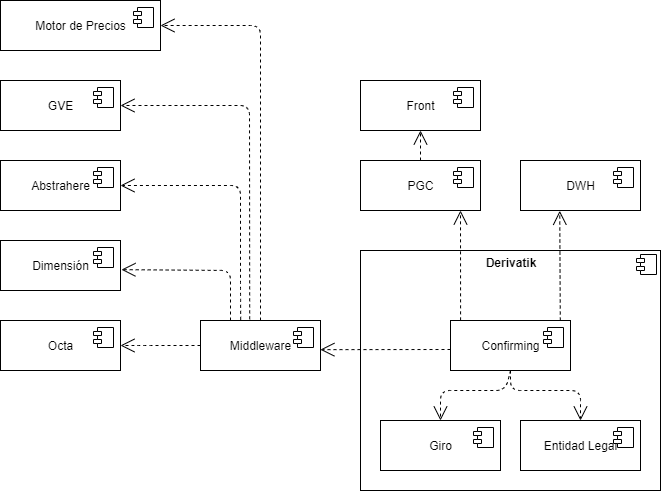

The diagram above was exported from draw.io. Its source (the exported page's mxGraphModel, read from the mxfile embedded in the PNG):
<mxGraphModel dx="1002" dy="581" grid="1" gridSize="10" guides="1" tooltips="1" connect="1" arrows="1" fold="1" page="1" pageScale="1" pageWidth="827" pageHeight="1169" math="0" shadow="0">
  <root>
    <mxCell id="0" />
    <mxCell id="1" parent="0" />
    <mxCell id="MGQWiED7wgW5VHtyudvv-13" value="&lt;p style=&quot;margin: 0px ; margin-top: 6px ; text-align: center&quot;&gt;&lt;b&gt;Derivatik&lt;/b&gt;&lt;/p&gt;" style="align=left;overflow=fill;html=1;dropTarget=0;" vertex="1" parent="1">
      <mxGeometry x="400" y="440" width="300" height="240" as="geometry" />
    </mxCell>
    <mxCell id="MGQWiED7wgW5VHtyudvv-14" value="" style="shape=component;jettyWidth=8;jettyHeight=4;" vertex="1" parent="MGQWiED7wgW5VHtyudvv-13">
      <mxGeometry x="1" width="20" height="20" relative="1" as="geometry">
        <mxPoint x="-24" y="4" as="offset" />
      </mxGeometry>
    </mxCell>
    <mxCell id="MGQWiED7wgW5VHtyudvv-11" value="Confirming" style="html=1;dropTarget=0;" vertex="1" parent="1">
      <mxGeometry x="490" y="510" width="120" height="50" as="geometry" />
    </mxCell>
    <mxCell id="MGQWiED7wgW5VHtyudvv-12" value="" style="shape=component;jettyWidth=8;jettyHeight=4;" vertex="1" parent="MGQWiED7wgW5VHtyudvv-11">
      <mxGeometry x="1" width="20" height="20" relative="1" as="geometry">
        <mxPoint x="-27" y="7" as="offset" />
      </mxGeometry>
    </mxCell>
    <mxCell id="MGQWiED7wgW5VHtyudvv-15" value="Giro" style="html=1;dropTarget=0;" vertex="1" parent="1">
      <mxGeometry x="420" y="610" width="120" height="50" as="geometry" />
    </mxCell>
    <mxCell id="MGQWiED7wgW5VHtyudvv-16" value="" style="shape=component;jettyWidth=8;jettyHeight=4;" vertex="1" parent="MGQWiED7wgW5VHtyudvv-15">
      <mxGeometry x="1" width="20" height="20" relative="1" as="geometry">
        <mxPoint x="-27" y="7" as="offset" />
      </mxGeometry>
    </mxCell>
    <mxCell id="MGQWiED7wgW5VHtyudvv-17" value="Entidad Legal" style="html=1;dropTarget=0;" vertex="1" parent="1">
      <mxGeometry x="560" y="610" width="120" height="50" as="geometry" />
    </mxCell>
    <mxCell id="MGQWiED7wgW5VHtyudvv-18" value="" style="shape=component;jettyWidth=8;jettyHeight=4;" vertex="1" parent="MGQWiED7wgW5VHtyudvv-17">
      <mxGeometry x="1" width="20" height="20" relative="1" as="geometry">
        <mxPoint x="-27" y="7" as="offset" />
      </mxGeometry>
    </mxCell>
    <mxCell id="MGQWiED7wgW5VHtyudvv-21" value="" style="endArrow=open;endSize=12;dashed=1;html=1;exitX=0.5;exitY=1;exitDx=0;exitDy=0;entryX=0.5;entryY=0;entryDx=0;entryDy=0;" edge="1" parent="1" source="MGQWiED7wgW5VHtyudvv-11" target="MGQWiED7wgW5VHtyudvv-15">
      <mxGeometry width="160" relative="1" as="geometry">
        <mxPoint x="510" y="580" as="sourcePoint" />
        <mxPoint x="670" y="580" as="targetPoint" />
        <Array as="points">
          <mxPoint x="545" y="580" />
          <mxPoint x="480" y="580" />
        </Array>
      </mxGeometry>
    </mxCell>
    <mxCell id="MGQWiED7wgW5VHtyudvv-22" value="&lt;br&gt;" style="endArrow=open;endSize=12;dashed=1;html=1;entryX=0.5;entryY=0;entryDx=0;entryDy=0;" edge="1" parent="1" target="MGQWiED7wgW5VHtyudvv-17">
      <mxGeometry width="160" relative="1" as="geometry">
        <mxPoint x="550" y="560" as="sourcePoint" />
        <mxPoint x="670" y="580" as="targetPoint" />
        <Array as="points">
          <mxPoint x="550" y="580" />
          <mxPoint x="620" y="580" />
        </Array>
      </mxGeometry>
    </mxCell>
    <mxCell id="MGQWiED7wgW5VHtyudvv-23" value="Middleware" style="html=1;dropTarget=0;" vertex="1" parent="1">
      <mxGeometry x="240" y="510" width="120" height="50" as="geometry" />
    </mxCell>
    <mxCell id="MGQWiED7wgW5VHtyudvv-24" value="" style="shape=component;jettyWidth=8;jettyHeight=4;" vertex="1" parent="MGQWiED7wgW5VHtyudvv-23">
      <mxGeometry x="1" width="20" height="20" relative="1" as="geometry">
        <mxPoint x="-27" y="7" as="offset" />
      </mxGeometry>
    </mxCell>
    <mxCell id="MGQWiED7wgW5VHtyudvv-25" value="PGC" style="html=1;dropTarget=0;" vertex="1" parent="1">
      <mxGeometry x="400" y="350" width="120" height="50" as="geometry" />
    </mxCell>
    <mxCell id="MGQWiED7wgW5VHtyudvv-26" value="" style="shape=component;jettyWidth=8;jettyHeight=4;" vertex="1" parent="MGQWiED7wgW5VHtyudvv-25">
      <mxGeometry x="1" width="20" height="20" relative="1" as="geometry">
        <mxPoint x="-27" y="7" as="offset" />
      </mxGeometry>
    </mxCell>
    <mxCell id="MGQWiED7wgW5VHtyudvv-27" value="DWH" style="html=1;dropTarget=0;" vertex="1" parent="1">
      <mxGeometry x="560" y="350" width="120" height="50" as="geometry" />
    </mxCell>
    <mxCell id="MGQWiED7wgW5VHtyudvv-28" value="" style="shape=component;jettyWidth=8;jettyHeight=4;" vertex="1" parent="MGQWiED7wgW5VHtyudvv-27">
      <mxGeometry x="1" width="20" height="20" relative="1" as="geometry">
        <mxPoint x="-27" y="7" as="offset" />
      </mxGeometry>
    </mxCell>
    <mxCell id="MGQWiED7wgW5VHtyudvv-29" value="Abstrahere" style="html=1;dropTarget=0;" vertex="1" parent="1">
      <mxGeometry x="40" y="350" width="120" height="50" as="geometry" />
    </mxCell>
    <mxCell id="MGQWiED7wgW5VHtyudvv-30" value="" style="shape=component;jettyWidth=8;jettyHeight=4;" vertex="1" parent="MGQWiED7wgW5VHtyudvv-29">
      <mxGeometry x="1" width="20" height="20" relative="1" as="geometry">
        <mxPoint x="-27" y="7" as="offset" />
      </mxGeometry>
    </mxCell>
    <mxCell id="MGQWiED7wgW5VHtyudvv-31" value="GVE" style="html=1;dropTarget=0;" vertex="1" parent="1">
      <mxGeometry x="40" y="270" width="120" height="50" as="geometry" />
    </mxCell>
    <mxCell id="MGQWiED7wgW5VHtyudvv-32" value="" style="shape=component;jettyWidth=8;jettyHeight=4;" vertex="1" parent="MGQWiED7wgW5VHtyudvv-31">
      <mxGeometry x="1" width="20" height="20" relative="1" as="geometry">
        <mxPoint x="-27" y="7" as="offset" />
      </mxGeometry>
    </mxCell>
    <mxCell id="MGQWiED7wgW5VHtyudvv-33" value="Front" style="html=1;dropTarget=0;" vertex="1" parent="1">
      <mxGeometry x="400" y="270" width="120" height="50" as="geometry" />
    </mxCell>
    <mxCell id="MGQWiED7wgW5VHtyudvv-34" value="" style="shape=component;jettyWidth=8;jettyHeight=4;" vertex="1" parent="MGQWiED7wgW5VHtyudvv-33">
      <mxGeometry x="1" width="20" height="20" relative="1" as="geometry">
        <mxPoint x="-27" y="7" as="offset" />
      </mxGeometry>
    </mxCell>
    <mxCell id="MGQWiED7wgW5VHtyudvv-38" value="Motor de Precios" style="html=1;dropTarget=0;" vertex="1" parent="1">
      <mxGeometry x="40" y="190" width="160" height="50" as="geometry" />
    </mxCell>
    <mxCell id="MGQWiED7wgW5VHtyudvv-39" value="" style="shape=component;jettyWidth=8;jettyHeight=4;" vertex="1" parent="MGQWiED7wgW5VHtyudvv-38">
      <mxGeometry x="1" width="20" height="20" relative="1" as="geometry">
        <mxPoint x="-27" y="7" as="offset" />
      </mxGeometry>
    </mxCell>
    <mxCell id="MGQWiED7wgW5VHtyudvv-40" value="Dimensión" style="html=1;dropTarget=0;" vertex="1" parent="1">
      <mxGeometry x="40" y="430" width="120" height="50" as="geometry" />
    </mxCell>
    <mxCell id="MGQWiED7wgW5VHtyudvv-41" value="" style="shape=component;jettyWidth=8;jettyHeight=4;" vertex="1" parent="MGQWiED7wgW5VHtyudvv-40">
      <mxGeometry x="1" width="20" height="20" relative="1" as="geometry">
        <mxPoint x="-27" y="7" as="offset" />
      </mxGeometry>
    </mxCell>
    <mxCell id="MGQWiED7wgW5VHtyudvv-42" value="Octa" style="html=1;dropTarget=0;" vertex="1" parent="1">
      <mxGeometry x="40" y="510" width="120" height="50" as="geometry" />
    </mxCell>
    <mxCell id="MGQWiED7wgW5VHtyudvv-43" value="" style="shape=component;jettyWidth=8;jettyHeight=4;" vertex="1" parent="MGQWiED7wgW5VHtyudvv-42">
      <mxGeometry x="1" width="20" height="20" relative="1" as="geometry">
        <mxPoint x="-27" y="7" as="offset" />
      </mxGeometry>
    </mxCell>
    <mxCell id="MGQWiED7wgW5VHtyudvv-46" value="" style="endArrow=open;endSize=12;dashed=1;html=1;entryX=1;entryY=0.5;entryDx=0;entryDy=0;exitX=0.5;exitY=0;exitDx=0;exitDy=0;" edge="1" parent="1" source="MGQWiED7wgW5VHtyudvv-23" target="MGQWiED7wgW5VHtyudvv-38">
      <mxGeometry width="160" relative="1" as="geometry">
        <mxPoint x="360" y="535" as="sourcePoint" />
        <mxPoint x="210" y="550" as="targetPoint" />
        <Array as="points">
          <mxPoint x="300" y="215" />
        </Array>
      </mxGeometry>
    </mxCell>
    <mxCell id="MGQWiED7wgW5VHtyudvv-47" value="" style="endArrow=open;endSize=12;dashed=1;html=1;entryX=1;entryY=0.5;entryDx=0;entryDy=0;exitX=0.41;exitY=-0.023;exitDx=0;exitDy=0;exitPerimeter=0;" edge="1" parent="1" source="MGQWiED7wgW5VHtyudvv-23" target="MGQWiED7wgW5VHtyudvv-31">
      <mxGeometry width="160" relative="1" as="geometry">
        <mxPoint x="350" y="510" as="sourcePoint" />
        <mxPoint x="200" y="640" as="targetPoint" />
        <Array as="points">
          <mxPoint x="289" y="295" />
        </Array>
      </mxGeometry>
    </mxCell>
    <mxCell id="MGQWiED7wgW5VHtyudvv-48" value="" style="endArrow=open;endSize=12;dashed=1;html=1;entryX=1;entryY=0.5;entryDx=0;entryDy=0;exitX=0;exitY=0.5;exitDx=0;exitDy=0;" edge="1" parent="1" source="MGQWiED7wgW5VHtyudvv-23" target="MGQWiED7wgW5VHtyudvv-42">
      <mxGeometry width="160" relative="1" as="geometry">
        <mxPoint x="150" y="570" as="sourcePoint" />
        <mxPoint x="310" y="570" as="targetPoint" />
        <Array as="points">
          <mxPoint x="180" y="535" />
        </Array>
      </mxGeometry>
    </mxCell>
    <mxCell id="MGQWiED7wgW5VHtyudvv-49" value="" style="endArrow=open;endSize=12;dashed=1;html=1;entryX=1;entryY=0.5;entryDx=0;entryDy=0;exitX=0.335;exitY=-0.014;exitDx=0;exitDy=0;exitPerimeter=0;" edge="1" parent="1" source="MGQWiED7wgW5VHtyudvv-23" target="MGQWiED7wgW5VHtyudvv-29">
      <mxGeometry width="160" relative="1" as="geometry">
        <mxPoint x="290" y="509" as="sourcePoint" />
        <mxPoint x="320" y="580" as="targetPoint" />
        <Array as="points">
          <mxPoint x="280" y="480" />
          <mxPoint x="280" y="375" />
        </Array>
      </mxGeometry>
    </mxCell>
    <mxCell id="MGQWiED7wgW5VHtyudvv-50" value="" style="endArrow=open;endSize=12;dashed=1;html=1;entryX=1.008;entryY=0.583;entryDx=0;entryDy=0;exitX=0.25;exitY=0;exitDx=0;exitDy=0;entryPerimeter=0;" edge="1" parent="1" source="MGQWiED7wgW5VHtyudvv-23" target="MGQWiED7wgW5VHtyudvv-40">
      <mxGeometry width="160" relative="1" as="geometry">
        <mxPoint x="160" y="480" as="sourcePoint" />
        <mxPoint x="320" y="480" as="targetPoint" />
        <Array as="points">
          <mxPoint x="270" y="460" />
        </Array>
      </mxGeometry>
    </mxCell>
    <mxCell id="MGQWiED7wgW5VHtyudvv-51" value="" style="endArrow=open;endSize=12;dashed=1;html=1;entryX=0.5;entryY=1;entryDx=0;entryDy=0;" edge="1" parent="1" source="MGQWiED7wgW5VHtyudvv-25" target="MGQWiED7wgW5VHtyudvv-33">
      <mxGeometry width="160" relative="1" as="geometry">
        <mxPoint x="460" y="360" as="sourcePoint" />
        <mxPoint x="620" y="360" as="targetPoint" />
      </mxGeometry>
    </mxCell>
    <mxCell id="MGQWiED7wgW5VHtyudvv-56" value="" style="endArrow=open;endSize=12;dashed=1;html=1;exitX=0.084;exitY=-0.003;exitDx=0;exitDy=0;exitPerimeter=0;" edge="1" parent="1" source="MGQWiED7wgW5VHtyudvv-11">
      <mxGeometry width="160" relative="1" as="geometry">
        <mxPoint x="300" y="410" as="sourcePoint" />
        <mxPoint x="500" y="400" as="targetPoint" />
      </mxGeometry>
    </mxCell>
    <mxCell id="MGQWiED7wgW5VHtyudvv-57" value="" style="endArrow=open;endSize=12;dashed=1;html=1;entryX=0.327;entryY=1.006;entryDx=0;entryDy=0;entryPerimeter=0;exitX=0.915;exitY=0;exitDx=0;exitDy=0;exitPerimeter=0;" edge="1" parent="1" source="MGQWiED7wgW5VHtyudvv-11" target="MGQWiED7wgW5VHtyudvv-27">
      <mxGeometry width="160" relative="1" as="geometry">
        <mxPoint x="590" y="300" as="sourcePoint" />
        <mxPoint x="750" y="300" as="targetPoint" />
        <Array as="points" />
      </mxGeometry>
    </mxCell>
    <mxCell id="MGQWiED7wgW5VHtyudvv-58" value="" style="endArrow=open;endSize=12;dashed=1;html=1;entryX=0.999;entryY=0.583;entryDx=0;entryDy=0;entryPerimeter=0;" edge="1" parent="1" target="MGQWiED7wgW5VHtyudvv-23">
      <mxGeometry width="160" relative="1" as="geometry">
        <mxPoint x="490" y="539" as="sourcePoint" />
        <mxPoint x="370" y="620" as="targetPoint" />
      </mxGeometry>
    </mxCell>
  </root>
</mxGraphModel>